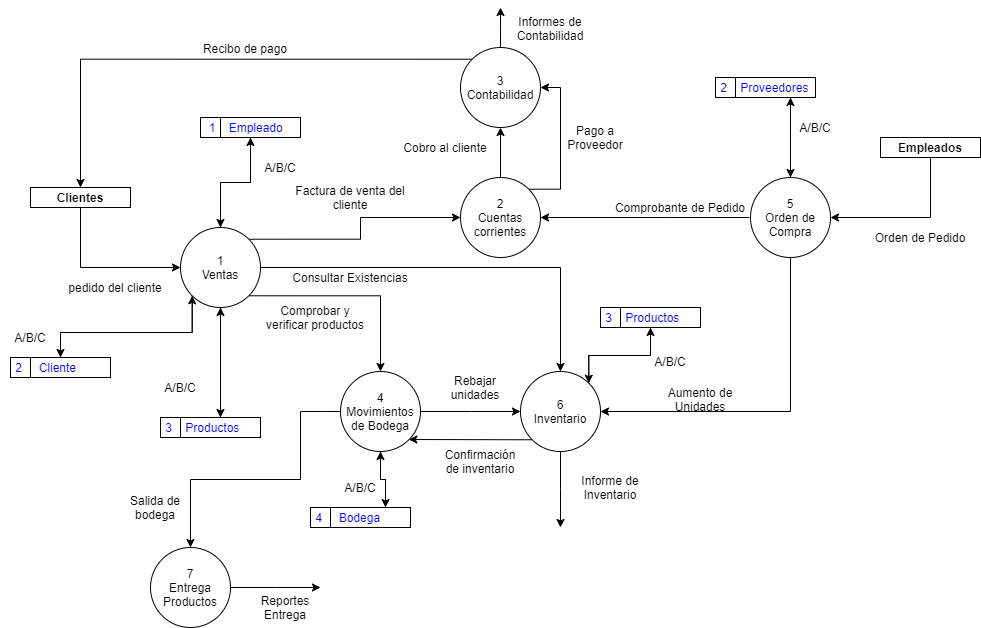

The diagram above was exported from draw.io. Its source (the exported page's mxGraphModel, read from the mxfile embedded in the PNG):
<mxGraphModel dx="1178" dy="599" grid="1" gridSize="10" guides="1" tooltips="1" connect="1" arrows="1" fold="1" page="1" pageScale="1" pageWidth="1169" pageHeight="827" math="0" shadow="0">
  <root>
    <mxCell id="0" />
    <mxCell id="1" parent="0" />
    <mxCell id="66zKslGpsOSYNNFlyPwP-11" style="edgeStyle=orthogonalEdgeStyle;rounded=0;orthogonalLoop=1;jettySize=auto;html=1;exitX=0.5;exitY=1;exitDx=0;exitDy=0;entryX=0;entryY=0.5;entryDx=0;entryDy=0;" edge="1" parent="1" source="66zKslGpsOSYNNFlyPwP-9" target="66zKslGpsOSYNNFlyPwP-10">
      <mxGeometry relative="1" as="geometry" />
    </mxCell>
    <mxCell id="66zKslGpsOSYNNFlyPwP-9" value="Clientes" style="shape=internalStorage;whiteSpace=wrap;html=1;backgroundOutline=1;align=center;fontStyle=1;dx=0;dy=0;" vertex="1" parent="1">
      <mxGeometry x="170" y="240" width="100" height="20" as="geometry" />
    </mxCell>
    <mxCell id="66zKslGpsOSYNNFlyPwP-24" style="edgeStyle=orthogonalEdgeStyle;rounded=0;orthogonalLoop=1;jettySize=auto;html=1;exitX=0.5;exitY=0;exitDx=0;exitDy=0;entryX=0.5;entryY=1;entryDx=0;entryDy=0;" edge="1" parent="1" source="66zKslGpsOSYNNFlyPwP-10" target="66zKslGpsOSYNNFlyPwP-19">
      <mxGeometry relative="1" as="geometry" />
    </mxCell>
    <mxCell id="66zKslGpsOSYNNFlyPwP-28" style="edgeStyle=orthogonalEdgeStyle;rounded=0;orthogonalLoop=1;jettySize=auto;html=1;exitX=0;exitY=1;exitDx=0;exitDy=0;" edge="1" parent="1">
      <mxGeometry relative="1" as="geometry">
        <mxPoint x="331.71572875253787" y="343.28427124746213" as="sourcePoint" />
        <mxPoint x="200" y="410" as="targetPoint" />
        <Array as="points">
          <mxPoint x="332" y="385" />
          <mxPoint x="200" y="385" />
        </Array>
      </mxGeometry>
    </mxCell>
    <mxCell id="66zKslGpsOSYNNFlyPwP-31" style="edgeStyle=orthogonalEdgeStyle;rounded=0;orthogonalLoop=1;jettySize=auto;html=1;exitX=1;exitY=0;exitDx=0;exitDy=0;" edge="1" parent="1" source="66zKslGpsOSYNNFlyPwP-10" target="66zKslGpsOSYNNFlyPwP-13">
      <mxGeometry relative="1" as="geometry" />
    </mxCell>
    <mxCell id="66zKslGpsOSYNNFlyPwP-36" style="edgeStyle=orthogonalEdgeStyle;rounded=0;orthogonalLoop=1;jettySize=auto;html=1;exitX=1;exitY=1;exitDx=0;exitDy=0;" edge="1" parent="1" source="66zKslGpsOSYNNFlyPwP-10" target="66zKslGpsOSYNNFlyPwP-35">
      <mxGeometry relative="1" as="geometry" />
    </mxCell>
    <mxCell id="66zKslGpsOSYNNFlyPwP-61" style="edgeStyle=elbowEdgeStyle;rounded=0;orthogonalLoop=1;jettySize=auto;html=1;exitX=0.5;exitY=1;exitDx=0;exitDy=0;" edge="1" parent="1" source="66zKslGpsOSYNNFlyPwP-10" target="66zKslGpsOSYNNFlyPwP-21">
      <mxGeometry relative="1" as="geometry" />
    </mxCell>
    <mxCell id="66zKslGpsOSYNNFlyPwP-92" style="edgeStyle=elbowEdgeStyle;rounded=0;orthogonalLoop=1;jettySize=auto;elbow=vertical;html=1;exitX=1;exitY=0.5;exitDx=0;exitDy=0;fontColor=#000000;" edge="1" parent="1" source="66zKslGpsOSYNNFlyPwP-10" target="66zKslGpsOSYNNFlyPwP-18">
      <mxGeometry relative="1" as="geometry">
        <Array as="points">
          <mxPoint x="580" y="320" />
        </Array>
      </mxGeometry>
    </mxCell>
    <mxCell id="66zKslGpsOSYNNFlyPwP-10" value="1&lt;br&gt;Ventas" style="ellipse;whiteSpace=wrap;html=1;aspect=fixed;" vertex="1" parent="1">
      <mxGeometry x="320" y="280" width="80" height="80" as="geometry" />
    </mxCell>
    <mxCell id="66zKslGpsOSYNNFlyPwP-12" value="pedido del cliente" style="text;html=1;strokeColor=none;fillColor=none;align=center;verticalAlign=middle;whiteSpace=wrap;rounded=0;" vertex="1" parent="1">
      <mxGeometry x="200" y="330" width="110" height="20" as="geometry" />
    </mxCell>
    <mxCell id="66zKslGpsOSYNNFlyPwP-46" style="edgeStyle=orthogonalEdgeStyle;rounded=0;orthogonalLoop=1;jettySize=auto;html=1;exitX=0.5;exitY=0;exitDx=0;exitDy=0;" edge="1" parent="1" source="66zKslGpsOSYNNFlyPwP-13" target="66zKslGpsOSYNNFlyPwP-43">
      <mxGeometry relative="1" as="geometry" />
    </mxCell>
    <mxCell id="66zKslGpsOSYNNFlyPwP-66" style="edgeStyle=elbowEdgeStyle;rounded=0;orthogonalLoop=1;jettySize=auto;html=1;exitX=1;exitY=0;exitDx=0;exitDy=0;entryX=1;entryY=0.5;entryDx=0;entryDy=0;" edge="1" parent="1" source="66zKslGpsOSYNNFlyPwP-13" target="66zKslGpsOSYNNFlyPwP-43">
      <mxGeometry relative="1" as="geometry">
        <Array as="points">
          <mxPoint x="700" y="180" />
        </Array>
      </mxGeometry>
    </mxCell>
    <mxCell id="66zKslGpsOSYNNFlyPwP-13" value="2&lt;br&gt;Cuentas corrientes" style="ellipse;whiteSpace=wrap;html=1;aspect=fixed;" vertex="1" parent="1">
      <mxGeometry x="600" y="230" width="80" height="80" as="geometry" />
    </mxCell>
    <mxCell id="66zKslGpsOSYNNFlyPwP-57" style="edgeStyle=elbowEdgeStyle;rounded=0;orthogonalLoop=1;jettySize=auto;html=1;exitX=0.5;exitY=0;exitDx=0;exitDy=0;entryX=0.75;entryY=1;entryDx=0;entryDy=0;" edge="1" parent="1" source="66zKslGpsOSYNNFlyPwP-17" target="66zKslGpsOSYNNFlyPwP-55">
      <mxGeometry relative="1" as="geometry" />
    </mxCell>
    <mxCell id="66zKslGpsOSYNNFlyPwP-70" style="edgeStyle=elbowEdgeStyle;rounded=0;orthogonalLoop=1;jettySize=auto;html=1;exitX=0;exitY=0.5;exitDx=0;exitDy=0;entryX=1;entryY=0.5;entryDx=0;entryDy=0;" edge="1" parent="1" target="66zKslGpsOSYNNFlyPwP-13">
      <mxGeometry relative="1" as="geometry">
        <mxPoint x="889" y="270" as="sourcePoint" />
        <mxPoint x="809" y="290" as="targetPoint" />
        <Array as="points">
          <mxPoint x="809" y="280" />
        </Array>
      </mxGeometry>
    </mxCell>
    <mxCell id="66zKslGpsOSYNNFlyPwP-75" style="edgeStyle=elbowEdgeStyle;rounded=0;orthogonalLoop=1;jettySize=auto;html=1;exitX=0.5;exitY=1;exitDx=0;exitDy=0;" edge="1" parent="1" source="66zKslGpsOSYNNFlyPwP-17" target="66zKslGpsOSYNNFlyPwP-18">
      <mxGeometry relative="1" as="geometry">
        <Array as="points">
          <mxPoint x="930" y="420" />
        </Array>
      </mxGeometry>
    </mxCell>
    <mxCell id="66zKslGpsOSYNNFlyPwP-17" value="5&lt;br&gt;Orden de Compra" style="ellipse;whiteSpace=wrap;html=1;aspect=fixed;" vertex="1" parent="1">
      <mxGeometry x="890" y="230" width="80" height="80" as="geometry" />
    </mxCell>
    <mxCell id="66zKslGpsOSYNNFlyPwP-77" style="edgeStyle=elbowEdgeStyle;rounded=0;orthogonalLoop=1;jettySize=auto;html=1;exitX=0.5;exitY=1;exitDx=0;exitDy=0;" edge="1" parent="1" source="66zKslGpsOSYNNFlyPwP-18">
      <mxGeometry relative="1" as="geometry">
        <mxPoint x="700" y="580" as="targetPoint" />
      </mxGeometry>
    </mxCell>
    <mxCell id="66zKslGpsOSYNNFlyPwP-88" style="edgeStyle=elbowEdgeStyle;rounded=0;orthogonalLoop=1;jettySize=auto;elbow=vertical;html=1;exitX=1;exitY=0;exitDx=0;exitDy=0;entryX=0.5;entryY=1;entryDx=0;entryDy=0;fontColor=#000000;" edge="1" parent="1" source="66zKslGpsOSYNNFlyPwP-18" target="66zKslGpsOSYNNFlyPwP-87">
      <mxGeometry relative="1" as="geometry" />
    </mxCell>
    <mxCell id="66zKslGpsOSYNNFlyPwP-96" style="edgeStyle=elbowEdgeStyle;rounded=0;orthogonalLoop=1;jettySize=auto;elbow=vertical;html=1;exitX=0;exitY=1;exitDx=0;exitDy=0;entryX=1;entryY=1;entryDx=0;entryDy=0;fontColor=#000000;" edge="1" parent="1" source="66zKslGpsOSYNNFlyPwP-18" target="66zKslGpsOSYNNFlyPwP-35">
      <mxGeometry relative="1" as="geometry" />
    </mxCell>
    <mxCell id="66zKslGpsOSYNNFlyPwP-18" value="6&lt;br&gt;Inventario" style="ellipse;whiteSpace=wrap;html=1;aspect=fixed;" vertex="1" parent="1">
      <mxGeometry x="660" y="424" width="80" height="80" as="geometry" />
    </mxCell>
    <mxCell id="66zKslGpsOSYNNFlyPwP-23" style="edgeStyle=orthogonalEdgeStyle;rounded=0;orthogonalLoop=1;jettySize=auto;html=1;exitX=0.5;exitY=1;exitDx=0;exitDy=0;entryX=0.5;entryY=0;entryDx=0;entryDy=0;" edge="1" parent="1" source="66zKslGpsOSYNNFlyPwP-19" target="66zKslGpsOSYNNFlyPwP-10">
      <mxGeometry relative="1" as="geometry" />
    </mxCell>
    <mxCell id="66zKslGpsOSYNNFlyPwP-19" value="&amp;nbsp; 1&amp;nbsp; &amp;nbsp; Empleado" style="shape=internalStorage;whiteSpace=wrap;html=1;backgroundOutline=1;align=left;fontColor=#0000FF;" vertex="1" parent="1">
      <mxGeometry x="340" y="170" width="100" height="20" as="geometry" />
    </mxCell>
    <mxCell id="66zKslGpsOSYNNFlyPwP-27" style="edgeStyle=orthogonalEdgeStyle;rounded=0;orthogonalLoop=1;jettySize=auto;html=1;entryX=0;entryY=1;entryDx=0;entryDy=0;exitX=0.5;exitY=0;exitDx=0;exitDy=0;" edge="1" parent="1" source="66zKslGpsOSYNNFlyPwP-20" target="66zKslGpsOSYNNFlyPwP-10">
      <mxGeometry relative="1" as="geometry">
        <mxPoint x="230" y="400" as="sourcePoint" />
        <Array as="points">
          <mxPoint x="200" y="410" />
          <mxPoint x="200" y="385" />
          <mxPoint x="332" y="385" />
        </Array>
      </mxGeometry>
    </mxCell>
    <mxCell id="66zKslGpsOSYNNFlyPwP-20" value="&amp;nbsp;2&amp;nbsp; &amp;nbsp; &amp;nbsp;Cliente" style="shape=internalStorage;whiteSpace=wrap;html=1;backgroundOutline=1;align=left;fontColor=#0000FF;" vertex="1" parent="1">
      <mxGeometry x="150" y="410" width="100" height="20" as="geometry" />
    </mxCell>
    <mxCell id="66zKslGpsOSYNNFlyPwP-62" style="edgeStyle=elbowEdgeStyle;rounded=0;orthogonalLoop=1;jettySize=auto;html=1;exitX=0.5;exitY=0;exitDx=0;exitDy=0;entryX=0.5;entryY=1;entryDx=0;entryDy=0;" edge="1" parent="1" source="66zKslGpsOSYNNFlyPwP-21" target="66zKslGpsOSYNNFlyPwP-10">
      <mxGeometry relative="1" as="geometry">
        <Array as="points">
          <mxPoint x="360" y="420" />
        </Array>
      </mxGeometry>
    </mxCell>
    <mxCell id="66zKslGpsOSYNNFlyPwP-21" value="&amp;nbsp;3&amp;nbsp; &amp;nbsp; Productos" style="shape=internalStorage;whiteSpace=wrap;html=1;backgroundOutline=1;align=left;fontColor=#0000FF;" vertex="1" parent="1">
      <mxGeometry x="300" y="470" width="100" height="20" as="geometry" />
    </mxCell>
    <mxCell id="66zKslGpsOSYNNFlyPwP-26" value="A/B/C" style="text;html=1;strokeColor=none;fillColor=none;align=center;verticalAlign=middle;whiteSpace=wrap;rounded=0;" vertex="1" parent="1">
      <mxGeometry x="400" y="210" width="40" height="20" as="geometry" />
    </mxCell>
    <mxCell id="66zKslGpsOSYNNFlyPwP-29" value="A/B/C" style="text;html=1;strokeColor=none;fillColor=none;align=center;verticalAlign=middle;whiteSpace=wrap;rounded=0;" vertex="1" parent="1">
      <mxGeometry x="140" y="380" width="60" height="20" as="geometry" />
    </mxCell>
    <mxCell id="66zKslGpsOSYNNFlyPwP-32" value="Factura de venta del cliente" style="text;html=1;strokeColor=none;fillColor=none;align=center;verticalAlign=middle;whiteSpace=wrap;rounded=0;" vertex="1" parent="1">
      <mxGeometry x="430" y="240" width="120" height="20" as="geometry" />
    </mxCell>
    <mxCell id="66zKslGpsOSYNNFlyPwP-34" value="Orden de Pedido" style="text;html=1;strokeColor=none;fillColor=none;align=center;verticalAlign=middle;whiteSpace=wrap;rounded=0;" vertex="1" parent="1">
      <mxGeometry x="1000" y="280" width="120" height="20" as="geometry" />
    </mxCell>
    <mxCell id="66zKslGpsOSYNNFlyPwP-73" style="edgeStyle=elbowEdgeStyle;rounded=0;orthogonalLoop=1;jettySize=auto;html=1;exitX=1;exitY=0.5;exitDx=0;exitDy=0;entryX=0;entryY=0.5;entryDx=0;entryDy=0;" edge="1" parent="1" source="66zKslGpsOSYNNFlyPwP-35" target="66zKslGpsOSYNNFlyPwP-18">
      <mxGeometry relative="1" as="geometry" />
    </mxCell>
    <mxCell id="66zKslGpsOSYNNFlyPwP-84" style="edgeStyle=elbowEdgeStyle;rounded=0;orthogonalLoop=1;jettySize=auto;html=1;exitX=0.5;exitY=1;exitDx=0;exitDy=0;entryX=0.75;entryY=0;entryDx=0;entryDy=0;fontColor=#0000FF;elbow=vertical;" edge="1" parent="1" source="66zKslGpsOSYNNFlyPwP-35" target="66zKslGpsOSYNNFlyPwP-80">
      <mxGeometry relative="1" as="geometry" />
    </mxCell>
    <mxCell id="66zKslGpsOSYNNFlyPwP-106" style="edgeStyle=elbowEdgeStyle;rounded=0;orthogonalLoop=1;jettySize=auto;elbow=vertical;html=1;fontColor=#000000;" edge="1" parent="1" target="66zKslGpsOSYNNFlyPwP-101">
      <mxGeometry relative="1" as="geometry">
        <mxPoint x="440" y="464" as="sourcePoint" />
      </mxGeometry>
    </mxCell>
    <mxCell id="66zKslGpsOSYNNFlyPwP-108" style="edgeStyle=elbowEdgeStyle;rounded=0;orthogonalLoop=1;jettySize=auto;elbow=vertical;html=1;exitX=0;exitY=0.5;exitDx=0;exitDy=0;fontColor=#000000;endArrow=none;endFill=0;" edge="1" parent="1">
      <mxGeometry relative="1" as="geometry">
        <mxPoint x="440" y="464" as="targetPoint" />
        <mxPoint x="490" y="464" as="sourcePoint" />
      </mxGeometry>
    </mxCell>
    <mxCell id="66zKslGpsOSYNNFlyPwP-35" value="4&lt;br&gt;Movimientos de Bodega" style="ellipse;whiteSpace=wrap;html=1;aspect=fixed;" vertex="1" parent="1">
      <mxGeometry x="480" y="424" width="80" height="80" as="geometry" />
    </mxCell>
    <mxCell id="66zKslGpsOSYNNFlyPwP-37" value="Comprobar y verificar productos" style="text;html=1;strokeColor=none;fillColor=none;align=center;verticalAlign=middle;whiteSpace=wrap;rounded=0;" vertex="1" parent="1">
      <mxGeometry x="400" y="360" width="110" height="20" as="geometry" />
    </mxCell>
    <mxCell id="66zKslGpsOSYNNFlyPwP-44" style="edgeStyle=orthogonalEdgeStyle;rounded=0;orthogonalLoop=1;jettySize=auto;html=1;exitX=0;exitY=0;exitDx=0;exitDy=0;entryX=0.5;entryY=0;entryDx=0;entryDy=0;" edge="1" parent="1" source="66zKslGpsOSYNNFlyPwP-43" target="66zKslGpsOSYNNFlyPwP-9">
      <mxGeometry relative="1" as="geometry" />
    </mxCell>
    <mxCell id="66zKslGpsOSYNNFlyPwP-94" style="edgeStyle=elbowEdgeStyle;rounded=0;orthogonalLoop=1;jettySize=auto;elbow=vertical;html=1;exitX=0.5;exitY=0;exitDx=0;exitDy=0;fontColor=#000000;" edge="1" parent="1" source="66zKslGpsOSYNNFlyPwP-43">
      <mxGeometry relative="1" as="geometry">
        <mxPoint x="640" y="60" as="targetPoint" />
      </mxGeometry>
    </mxCell>
    <mxCell id="66zKslGpsOSYNNFlyPwP-43" value="3&lt;br&gt;Contabilidad" style="ellipse;whiteSpace=wrap;html=1;aspect=fixed;" vertex="1" parent="1">
      <mxGeometry x="600" y="100" width="80" height="80" as="geometry" />
    </mxCell>
    <mxCell id="66zKslGpsOSYNNFlyPwP-45" value="Recibo de pago" style="text;html=1;strokeColor=none;fillColor=none;align=center;verticalAlign=middle;whiteSpace=wrap;rounded=0;" vertex="1" parent="1">
      <mxGeometry x="330" y="91" width="110" height="20" as="geometry" />
    </mxCell>
    <mxCell id="66zKslGpsOSYNNFlyPwP-47" value="Cobro al cliente" style="text;html=1;strokeColor=none;fillColor=none;align=center;verticalAlign=middle;whiteSpace=wrap;rounded=0;" vertex="1" parent="1">
      <mxGeometry x="540" y="190" width="90" height="20" as="geometry" />
    </mxCell>
    <mxCell id="66zKslGpsOSYNNFlyPwP-49" value="Consultar Existencias" style="text;html=1;strokeColor=none;fillColor=none;align=center;verticalAlign=middle;whiteSpace=wrap;rounded=0;" vertex="1" parent="1">
      <mxGeometry x="420" y="320" width="140" height="20" as="geometry" />
    </mxCell>
    <mxCell id="66zKslGpsOSYNNFlyPwP-51" style="edgeStyle=elbowEdgeStyle;rounded=0;orthogonalLoop=1;jettySize=auto;html=1;exitX=0.5;exitY=1;exitDx=0;exitDy=0;entryX=1;entryY=0.5;entryDx=0;entryDy=0;" edge="1" parent="1" source="66zKslGpsOSYNNFlyPwP-50" target="66zKslGpsOSYNNFlyPwP-17">
      <mxGeometry relative="1" as="geometry">
        <Array as="points">
          <mxPoint x="1070" y="260" />
        </Array>
      </mxGeometry>
    </mxCell>
    <mxCell id="66zKslGpsOSYNNFlyPwP-50" value="Empleados" style="shape=internalStorage;whiteSpace=wrap;html=1;backgroundOutline=1;align=center;fontStyle=1;dx=0;dy=0;" vertex="1" parent="1">
      <mxGeometry x="1020" y="190" width="100" height="20" as="geometry" />
    </mxCell>
    <mxCell id="66zKslGpsOSYNNFlyPwP-56" style="edgeStyle=elbowEdgeStyle;rounded=0;orthogonalLoop=1;jettySize=auto;html=1;exitX=0.5;exitY=1;exitDx=0;exitDy=0;entryX=0.5;entryY=0;entryDx=0;entryDy=0;" edge="1" parent="1" source="66zKslGpsOSYNNFlyPwP-55" target="66zKslGpsOSYNNFlyPwP-17">
      <mxGeometry relative="1" as="geometry">
        <Array as="points">
          <mxPoint x="930" y="190" />
        </Array>
      </mxGeometry>
    </mxCell>
    <mxCell id="66zKslGpsOSYNNFlyPwP-55" value="&amp;nbsp;2&amp;nbsp; &amp;nbsp; Proveedores" style="shape=internalStorage;whiteSpace=wrap;html=1;backgroundOutline=1;align=left;fontColor=#0000FF;" vertex="1" parent="1">
      <mxGeometry x="855" y="130" width="100" height="20" as="geometry" />
    </mxCell>
    <mxCell id="66zKslGpsOSYNNFlyPwP-58" value="A/B/C" style="text;html=1;strokeColor=none;fillColor=none;align=center;verticalAlign=middle;whiteSpace=wrap;rounded=0;" vertex="1" parent="1">
      <mxGeometry x="930" y="170" width="50" height="20" as="geometry" />
    </mxCell>
    <mxCell id="66zKslGpsOSYNNFlyPwP-63" value="A/B/C" style="text;html=1;strokeColor=none;fillColor=none;align=center;verticalAlign=middle;whiteSpace=wrap;rounded=0;" vertex="1" parent="1">
      <mxGeometry x="300" y="430" width="40" height="20" as="geometry" />
    </mxCell>
    <mxCell id="66zKslGpsOSYNNFlyPwP-65" value="Comprobante de Pedido" style="text;html=1;strokeColor=none;fillColor=none;align=center;verticalAlign=middle;whiteSpace=wrap;rounded=0;" vertex="1" parent="1">
      <mxGeometry x="750" y="250" width="140" height="20" as="geometry" />
    </mxCell>
    <mxCell id="66zKslGpsOSYNNFlyPwP-72" value="Pago a Proveedor" style="text;html=1;strokeColor=none;fillColor=none;align=center;verticalAlign=middle;whiteSpace=wrap;rounded=0;" vertex="1" parent="1">
      <mxGeometry x="690" y="180" width="90" height="20" as="geometry" />
    </mxCell>
    <mxCell id="66zKslGpsOSYNNFlyPwP-74" value="Rebajar unidades" style="text;html=1;strokeColor=none;fillColor=none;align=center;verticalAlign=middle;whiteSpace=wrap;rounded=0;" vertex="1" parent="1">
      <mxGeometry x="580" y="430" width="70" height="20" as="geometry" />
    </mxCell>
    <mxCell id="66zKslGpsOSYNNFlyPwP-76" value="Aumento de Unidades" style="text;html=1;strokeColor=none;fillColor=none;align=center;verticalAlign=middle;whiteSpace=wrap;rounded=0;" vertex="1" parent="1">
      <mxGeometry x="780" y="442" width="120" height="20" as="geometry" />
    </mxCell>
    <mxCell id="66zKslGpsOSYNNFlyPwP-78" value="Informe de Inventario" style="text;html=1;strokeColor=none;fillColor=none;align=center;verticalAlign=middle;whiteSpace=wrap;rounded=0;" vertex="1" parent="1">
      <mxGeometry x="710" y="530" width="80" height="20" as="geometry" />
    </mxCell>
    <mxCell id="66zKslGpsOSYNNFlyPwP-85" style="edgeStyle=elbowEdgeStyle;rounded=0;orthogonalLoop=1;jettySize=auto;elbow=vertical;html=1;exitX=0.75;exitY=0;exitDx=0;exitDy=0;fontColor=#0000FF;" edge="1" parent="1" source="66zKslGpsOSYNNFlyPwP-80" target="66zKslGpsOSYNNFlyPwP-35">
      <mxGeometry relative="1" as="geometry" />
    </mxCell>
    <mxCell id="66zKslGpsOSYNNFlyPwP-80" value="&amp;nbsp;4&amp;nbsp; &amp;nbsp; &amp;nbsp;Bodega" style="shape=internalStorage;whiteSpace=wrap;html=1;backgroundOutline=1;align=left;fontColor=#0000FF;" vertex="1" parent="1">
      <mxGeometry x="450" y="560" width="100" height="20" as="geometry" />
    </mxCell>
    <mxCell id="66zKslGpsOSYNNFlyPwP-86" value="A/B/C" style="text;html=1;strokeColor=none;fillColor=none;align=center;verticalAlign=middle;whiteSpace=wrap;rounded=0;" vertex="1" parent="1">
      <mxGeometry x="470" y="530" width="60" height="20" as="geometry" />
    </mxCell>
    <mxCell id="66zKslGpsOSYNNFlyPwP-89" style="edgeStyle=elbowEdgeStyle;rounded=0;orthogonalLoop=1;jettySize=auto;elbow=vertical;html=1;exitX=0.5;exitY=1;exitDx=0;exitDy=0;entryX=1;entryY=0;entryDx=0;entryDy=0;fontColor=#000000;" edge="1" parent="1" source="66zKslGpsOSYNNFlyPwP-87" target="66zKslGpsOSYNNFlyPwP-18">
      <mxGeometry relative="1" as="geometry" />
    </mxCell>
    <mxCell id="66zKslGpsOSYNNFlyPwP-87" value="&amp;nbsp;3&amp;nbsp; &amp;nbsp; Productos" style="shape=internalStorage;whiteSpace=wrap;html=1;backgroundOutline=1;align=left;fontColor=#0000FF;" vertex="1" parent="1">
      <mxGeometry x="740" y="360" width="100" height="20" as="geometry" />
    </mxCell>
    <mxCell id="66zKslGpsOSYNNFlyPwP-90" value="A/B/C" style="text;html=1;strokeColor=none;fillColor=none;align=center;verticalAlign=middle;whiteSpace=wrap;rounded=0;fontColor=#000000;" vertex="1" parent="1">
      <mxGeometry x="790" y="404" width="40" height="20" as="geometry" />
    </mxCell>
    <mxCell id="66zKslGpsOSYNNFlyPwP-95" value="Informes de Contabilidad" style="text;html=1;strokeColor=none;fillColor=none;align=center;verticalAlign=middle;whiteSpace=wrap;rounded=0;fontColor=#000000;" vertex="1" parent="1">
      <mxGeometry x="630" y="71" width="120" height="20" as="geometry" />
    </mxCell>
    <mxCell id="66zKslGpsOSYNNFlyPwP-97" value="Confirmación de inventario" style="text;html=1;strokeColor=none;fillColor=none;align=center;verticalAlign=middle;whiteSpace=wrap;rounded=0;fontColor=#000000;" vertex="1" parent="1">
      <mxGeometry x="580" y="504" width="80" height="20" as="geometry" />
    </mxCell>
    <mxCell id="66zKslGpsOSYNNFlyPwP-100" value="Salida de bodega" style="text;html=1;strokeColor=none;fillColor=none;align=center;verticalAlign=middle;whiteSpace=wrap;rounded=0;fontColor=#000000;" vertex="1" parent="1">
      <mxGeometry x="260" y="550" width="70" height="20" as="geometry" />
    </mxCell>
    <mxCell id="66zKslGpsOSYNNFlyPwP-104" style="edgeStyle=elbowEdgeStyle;rounded=0;orthogonalLoop=1;jettySize=auto;elbow=vertical;html=1;exitX=1;exitY=0.5;exitDx=0;exitDy=0;fontColor=#000000;" edge="1" parent="1" source="66zKslGpsOSYNNFlyPwP-101">
      <mxGeometry relative="1" as="geometry">
        <mxPoint x="460" y="640" as="targetPoint" />
      </mxGeometry>
    </mxCell>
    <mxCell id="66zKslGpsOSYNNFlyPwP-101" value="7&lt;br&gt;Entrega Productos" style="ellipse;whiteSpace=wrap;html=1;aspect=fixed;fontColor=#000000;" vertex="1" parent="1">
      <mxGeometry x="290" y="600" width="80" height="80" as="geometry" />
    </mxCell>
    <mxCell id="66zKslGpsOSYNNFlyPwP-105" value="Reportes Entrega" style="text;html=1;strokeColor=none;fillColor=none;align=center;verticalAlign=middle;whiteSpace=wrap;rounded=0;fontColor=#000000;" vertex="1" parent="1">
      <mxGeometry x="380" y="650" width="90" height="20" as="geometry" />
    </mxCell>
  </root>
</mxGraphModel>